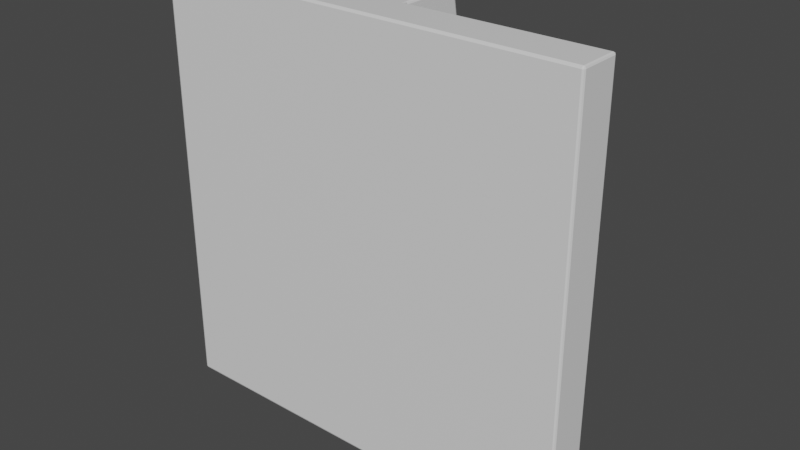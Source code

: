 # Source: D-StorageModule.blend  (saved by Blender 2.90.8; exported with 4.5.12 LTS)
import bpy
from mathutils import Matrix  # noqa: F401  (used for matrix-valued properties, if any)

bpy.ops.wm.read_factory_settings(use_empty=True)
scene = bpy.context.scene
scene.name = 'Scene'

# ---- collections
col_collection = bpy.data.collections.new('Collection'); scene.collection.children.link(col_collection)

# ---- materials (node trees are filled in below, after node groups)
mat_material = bpy.data.materials.new('Material')
mat_material.alpha_threshold = 0.0
mat_material.use_transparent_shadow = False
mat_material.line_color = (0.0, 0.0, 0.0, 1.0)

# ---- material node trees
mat_material.use_nodes = True; mat_material.node_tree.nodes.clear()
_N = mat_material.node_tree.nodes; _L = mat_material.node_tree.links
n0 = _N.new('ShaderNodeOutputMaterial'); n0.name = 'Material Output'; n0.location = (300, 300)
n1 = _N.new('ShaderNodeBsdfPrincipled'); n1.name = 'Principled BSDF'; n1.location = (10, 300)
n1.distribution = 'GGX'
n1.subsurface_method = 'BURLEY'
n1.inputs[2].default_value = 0.4
n1.inputs[3].default_value = 1.45
n1.inputs[27].default_value = (0.0, 0.0, 0.0, 1.0)
n1.inputs[28].default_value = 1.0
_L.new(n1.outputs[0], n0.inputs[0])
n0.is_active_output = True

# ---- world
world_world = bpy.data.worlds.new('World'); scene.world = world_world
world_world.use_nodes = True; world_world.node_tree.nodes.clear()
_N = world_world.node_tree.nodes; _L = world_world.node_tree.links
n0 = _N.new('ShaderNodeOutputWorld'); n0.name = 'World Output'; n0.location = (300, 300)
n1 = _N.new('ShaderNodeBackground'); n1.name = 'Background'; n1.location = (10, 300)
n1.inputs[0].default_value = (0.05088, 0.05088, 0.05088, 1.0)
_L.new(n1.outputs[0], n0.inputs[0])
n0.is_active_output = True
world_world.color = (0.05088, 0.05088, 0.05088)
world_world.use_sun_shadow = False
world_world.sun_shadow_jitter_overblur = 0.0

# ---- meshes
me_cube = bpy.data.meshes.new('Cube')
me_cube.from_pydata([(5.0, 0.1141, -4.101), (5.0, -0.8859, -4.101), (5.0, 0.1141, 5.899), (5.0, -0.8859, 5.899), (-4.5, 0.1141, -3.601), (-5.0, -0.8859, -4.101), (-5.0, 0.1141, 5.899), (-5.0, -0.8859, 5.899), (-5.0, -0.8859, -0.7679), (-5.0, -0.8859, 2.565), (4.5, 0.1141, -0.2679), (4.5, 0.1141, 2.065), (-4.5, 0.1141, 2.065), (-4.5, 0.1141, -0.2679), (5.0, -0.8859, 2.565), (5.0, -0.8859, -0.7679), (1.667, -0.8859, -4.101), (-1.667, -0.8859, -4.101), (1.667, 0.1141, 5.899), (-1.667, 0.1141, 5.899), (-1.667, -0.8859, 5.899), (1.667, -0.8859, 5.899), (-2.167, 0.1141, -3.601), (1.667, 0.1141, -4.101), (1.667, -0.8859, -0.7679), (-1.667, -0.8859, -0.7679), (1.667, -0.8859, 2.565), (-1.667, -0.8859, 2.565), (-2.167, 0.1141, -0.2679), (2.167, 0.1141, -0.2679), (-2.167, 0.1141, 2.065), (2.167, 0.1141, 2.065), (0.5556, -0.8859, -4.101), (-0.5556, -0.8859, -4.101), (0.5556, 0.1141, 5.899), (-0.5556, 0.1141, 5.899), (-0.5556, -0.8859, 5.899), (0.5556, -0.8859, 5.899), (-0.5556, 0.1141, -4.101), (0.5556, 0.1141, -4.101), (0.5556, -0.8859, -0.7679), (-0.5556, -0.8859, -0.7679), (0.5556, -0.8859, 2.565), (-0.5556, -0.8859, 2.565), (-0.5556, 0.1141, -0.7679), (0.5556, 0.1141, -0.7679), (-0.5556, 0.1141, 2.565), (0.5556, 0.1141, 2.565), (0.5556, 0.6141, 5.899), (-0.5556, 0.6141, 5.899), (-0.5556, 0.6141, -4.101), (0.5556, 0.6141, -4.101), (-0.5556, 0.6141, -0.7679), (0.5556, 0.6141, -0.7679), (-0.5556, 0.6141, 2.565), (0.5556, 0.6141, 2.565), (0.5556, 1.114, 5.899), (-0.5556, 1.114, 5.899), (-0.5556, 1.114, -4.101), (0.5556, 1.114, -4.101), (-0.5556, 1.114, -0.7679), (0.5556, 1.114, -0.7679), (-0.5556, 1.114, 2.565), (0.5556, 1.114, 2.565), (0.5556, 1.614, 5.899), (-0.5556, 1.614, 5.899), (-0.5556, 1.614, -4.101), (0.5556, 1.614, -4.101), (-0.5556, 1.614, -0.7679), (0.5556, 1.614, -0.7679), (-0.5556, 1.614, 2.565), (0.5556, 1.614, 2.565), (0.5556, 2.114, 3.114), (-0.5556, 2.114, 3.114), (-0.5556, 2.114, -1.317), (0.5556, 2.114, -1.317), (-0.5556, 2.114, 0.1601), (0.5556, 2.114, 0.1601), (-0.5556, 2.114, 1.637), (0.5556, 2.114, 1.637), (5.0, 0.1141, -0.7679), (5.0, 0.1141, 2.565), (-5.0, 0.1141, 2.565), (-4.5, 0.1141, -1.268), (1.667, 0.1141, -0.7679), (1.667, 0.1141, 2.565), (-2.167, 0.1141, -1.268), (-1.667, 0.1141, 2.565), (4.5, 0.0141, -0.2679), (4.5, 0.0141, 2.065), (-4.5, 0.0141, 2.065), (-4.5, 0.0141, -0.2679), (2.167, 0.0141, -0.2679), (2.167, 0.0141, 2.065), (-2.167, 0.0141, -0.2679), (-2.167, 0.0141, 2.065), (-5.0, 0.1141, -0.7679), (-5.0, 0.1141, -4.101), (-1.667, 0.1141, -4.101), (-1.667, 0.1141, -0.7679), (-4.5, 0.0141, -1.268), (-4.5, 0.0141, -3.601), (-2.167, 0.0141, -3.601), (-2.167, 0.0141, -1.268)], [], [(87, 82, 6, 19), (20, 19, 6, 7), (8, 96, 97, 5), (26, 14, 3, 21), (14, 81, 2, 3), (16, 23, 0, 1), (1, 0, 80, 15), (15, 80, 81, 14), (16, 1, 15, 24), (24, 15, 14, 26), (7, 6, 82, 9), (9, 82, 96, 8), (83, 86, 103, 100), (28, 13, 91, 94), (29, 31, 93, 92), (44, 99, 87, 46), (0, 23, 84, 80), (38, 98, 99, 44), (8, 25, 27, 9), (40, 24, 26, 42), (5, 17, 25, 8), (32, 16, 24, 40), (5, 97, 98, 17), (32, 39, 23, 16), (9, 27, 20, 7), (42, 26, 21, 37), (3, 2, 18, 21), (36, 35, 19, 20), (81, 85, 18, 2), (46, 87, 19, 35), (85, 47, 34, 18), (39, 38, 50, 51), (21, 18, 34, 37), (37, 34, 35, 36), (27, 43, 36, 20), (43, 42, 37, 36), (17, 98, 38, 33), (33, 38, 39, 32), (17, 33, 41, 25), (33, 32, 40, 41), (25, 41, 43, 27), (41, 40, 42, 43), (23, 39, 45, 84), (38, 44, 52, 50), (84, 45, 47, 85), (44, 46, 54, 52), (53, 51, 59, 61), (62, 60, 61, 63), (51, 50, 58, 59), (34, 47, 55, 48), (35, 34, 48, 49), (47, 45, 53, 55), (45, 39, 51, 53), (46, 35, 49, 54), (59, 58, 66, 67), (62, 57, 65, 70), (58, 60, 68, 66), (48, 55, 63, 56), (49, 48, 56, 57), (54, 62, 63, 55), (50, 52, 60, 58), (54, 49, 57, 62), (66, 68, 76, 74), (68, 70, 78, 76), (65, 64, 72, 73), (63, 61, 69, 71), (61, 59, 67, 69), (56, 63, 71, 64), (57, 56, 64, 65), (60, 62, 70, 68), (79, 78, 73, 72), (75, 74, 76, 77), (77, 76, 78, 79), (70, 65, 73, 78), (67, 66, 74, 75), (71, 69, 77, 79), (69, 67, 75, 77), (64, 71, 79, 72), (60, 52, 53, 61), (52, 54, 55, 53), (10, 11, 81, 80), (12, 13, 96, 82), (29, 10, 80, 84), (11, 31, 85, 81), (13, 28, 99, 96), (30, 12, 82, 87), (31, 29, 84, 85), (28, 30, 87, 99), (94, 91, 90, 95), (88, 92, 93, 89), (10, 29, 92, 88), (11, 10, 88, 89), (30, 28, 94, 95), (12, 30, 95, 90), (31, 11, 89, 93), (13, 12, 90, 91), (83, 4, 97, 96), (4, 22, 98, 97), (86, 83, 96, 99), (22, 86, 99, 98), (102, 101, 100, 103), (4, 83, 100, 101), (86, 22, 102, 103), (22, 4, 101, 102)])
_uv = me_cube.uv_layers.new(name='UVMap')
_uv.uv.foreach_set('vector', [0.8889, 0.1667, 0.7222, 0.1667, 0.7222, 0.0, 0.8889, 2.384e-08, 0.125, 0.8333, 0.175, 0.8333, 0.175, 1.0, 0.125, 1.0, 0.5, 0.8333, 0.55, 0.8333, 0.55, 1.0, 0.5, 1.0, 0.3333, 0.3333, 0.5, 0.3333, 0.5, 0.5, 0.3333, 0.5, 0.5, 0.6667, 0.45, 0.6667, 0.45, 0.5, 0.5, 0.5, 0.125, 0.6667, 0.075, 0.6667, 0.075, 0.5, 0.125, 0.5, 0.5, 1.0, 0.45, 1.0, 0.45, 0.8333, 0.5, 0.8333, 0.5, 0.8333, 0.45, 0.8333, 0.45, 0.6667, 0.5, 0.6667, 0.3333, 2.384e-08, 0.5, 0.0, 0.5, 0.1667, 0.3333, 0.1667, 0.3333, 0.1667, 0.5, 0.1667, 0.5, 0.3333, 0.3333, 0.3333, 0.5, 0.5, 0.55, 0.5, 0.55, 0.6667, 0.5, 0.6667, 0.5, 0.6667, 0.55, 0.6667, 0.55, 0.8333, 0.5, 0.8333, 0.7472, 0.3583, 0.8639, 0.3583, 0.8639, 0.3583, 0.7472, 0.3583, 0.7367, 0.7833, 0.7367, 0.6667, 0.7417, 0.6667, 0.7417, 0.7833, 0.7267, 0.6667, 0.7267, 0.7833, 0.7217, 0.7833, 0.7217, 0.6667, 0.9444, 0.3333, 0.8889, 0.3333, 0.8889, 0.1667, 0.9444, 0.1667, 0.7222, 0.5, 0.5556, 0.5, 0.5556, 0.3333, 0.7222, 0.3333, 0.9444, 0.5, 0.8889, 0.5, 0.8889, 0.3333, 0.9444, 0.3333, 2.384e-08, 0.1667, 0.1667, 0.1667, 0.1667, 0.3333, 2.384e-08, 0.3333, 0.2778, 0.1667, 0.3333, 0.1667, 0.3333, 0.3333, 0.2778, 0.3333, 0.0, 4.768e-08, 0.1667, 2.384e-08, 0.1667, 0.1667, 2.384e-08, 0.1667, 0.2778, 2.384e-08, 0.3333, 2.384e-08, 0.3333, 0.1667, 0.2778, 0.1667, 0.125, 1.0, 0.075, 1.0, 0.075, 0.8333, 0.125, 0.8333, 0.125, 0.7222, 0.075, 0.7222, 0.075, 0.6667, 0.125, 0.6667, 2.384e-08, 0.3333, 0.1667, 0.3333, 0.1667, 0.5, 4.768e-08, 0.5, 0.2778, 0.3333, 0.3333, 0.3333, 0.3333, 0.5, 0.2778, 0.5, 0.125, 0.5, 0.175, 0.5, 0.175, 0.6667, 0.125, 0.6667, 0.125, 0.7778, 0.175, 0.7778, 0.175, 0.8333, 0.125, 0.8333, 0.7222, 0.1667, 0.5556, 0.1667, 0.5556, 2.384e-08, 0.7222, 0.0, 0.9444, 0.1667, 0.8889, 0.1667, 0.8889, 2.384e-08, 0.9444, 4.768e-08, 0.5556, 0.1667, 0.5, 0.1667, 0.5, 2.384e-08, 0.5556, 2.384e-08, 0.075, 0.7222, 0.075, 0.7778, 0.05, 0.7778, 0.05, 0.7222, 0.125, 0.6667, 0.175, 0.6667, 0.175, 0.7222, 0.125, 0.7222, 0.125, 0.7222, 0.175, 0.7222, 0.175, 0.7778, 0.125, 0.7778, 0.1667, 0.3333, 0.2222, 0.3333, 0.2222, 0.5, 0.1667, 0.5, 0.2222, 0.3333, 0.2778, 0.3333, 0.2778, 0.5, 0.2222, 0.5, 0.125, 0.8333, 0.075, 0.8333, 0.075, 0.7778, 0.125, 0.7778, 0.125, 0.7778, 0.075, 0.7778, 0.075, 0.7222, 0.125, 0.7222, 0.1667, 2.384e-08, 0.2222, 2.384e-08, 0.2222, 0.1667, 0.1667, 0.1667, 0.2222, 2.384e-08, 0.2778, 2.384e-08, 0.2778, 0.1667, 0.2222, 0.1667, 0.1667, 0.1667, 0.2222, 0.1667, 0.2222, 0.3333, 0.1667, 0.3333, 0.2222, 0.1667, 0.2778, 0.1667, 0.2778, 0.3333, 0.2222, 0.3333, 0.5556, 0.5, 0.5, 0.5, 0.5, 0.3333, 0.5556, 0.3333, 0.35, 0.5, 0.35, 0.6667, 0.325, 0.6667, 0.325, 0.5, 0.5556, 0.3333, 0.5, 0.3333, 0.5, 0.1667, 0.5556, 0.1667, 0.35, 0.6667, 0.35, 0.8333, 0.325, 0.8333, 0.325, 0.6667, 0.425, 0.8333, 0.425, 1.0, 0.4, 1.0, 0.4, 0.8333, 0.6667, 0.6667, 0.6667, 0.5, 0.7222, 0.5, 0.7222, 0.6667, 0.05, 0.7222, 0.05, 0.7778, 0.025, 0.7778, 0.025, 0.7222, 0.45, 0.5, 0.45, 0.6667, 0.425, 0.6667, 0.425, 0.5, 0.175, 0.7778, 0.175, 0.7222, 0.2, 0.7222, 0.2, 0.7778, 0.45, 0.6667, 0.45, 0.8333, 0.425, 0.8333, 0.425, 0.6667, 0.45, 0.8333, 0.45, 1.0, 0.425, 1.0, 0.425, 0.8333, 0.35, 0.8333, 0.35, 1.0, 0.325, 1.0, 0.325, 0.8333, 0.025, 0.7222, 0.025, 0.7778, 0.0, 0.7778, 0.0, 0.7222, 0.3, 0.8333, 0.3, 1.0, 0.275, 1.0, 0.275, 0.8333, 0.3, 0.5, 0.3, 0.6667, 0.275, 0.6667, 0.275, 0.5, 0.425, 0.5, 0.425, 0.6667, 0.4, 0.6667, 0.4, 0.5, 0.2, 0.7778, 0.2, 0.7222, 0.225, 0.7222, 0.225, 0.7778, 0.6917, 0.7222, 0.6667, 0.7222, 0.6667, 0.6667, 0.6917, 0.6667, 0.325, 0.5, 0.325, 0.6667, 0.3, 0.6667, 0.3, 0.5, 0.325, 0.8333, 0.325, 1.0, 0.3, 1.0, 0.3, 0.8333, 0.275, 0.5, 0.275, 0.6667, 0.25, 0.7131, 0.25, 0.6392, 0.275, 0.6667, 0.275, 0.8333, 0.25, 0.7869, 0.25, 0.7131, 1.0, 0.5, 0.9444, 0.5, 0.9444, 0.3608, 1.0, 0.3608, 0.4, 0.6667, 0.4, 0.8333, 0.375, 0.8333, 0.375, 0.6667, 0.4, 0.8333, 0.4, 1.0, 0.375, 1.0, 0.375, 0.8333, 0.4, 0.5, 0.4, 0.6667, 0.375, 0.6667, 0.375, 0.5, 0.225, 0.7778, 0.225, 0.7222, 0.25, 0.7222, 0.25, 0.7778, 0.3, 0.6667, 0.3, 0.8333, 0.275, 0.8333, 0.275, 0.6667, 0.9444, 0.2869, 1.0, 0.2869, 1.0, 0.3608, 0.9444, 0.3608, 0.9444, 0.1392, 1.0, 0.1392, 1.0, 0.2131, 0.9444, 0.2131, 0.9444, 0.2131, 1.0, 0.2131, 1.0, 0.2869, 0.9444, 0.2869, 0.275, 0.8333, 0.275, 1.0, 0.25, 0.8608, 0.25, 0.7869, 0.9444, 0.0, 1.0, 0.0, 1.0, 0.1392, 0.9444, 0.1392, 0.375, 0.6667, 0.375, 0.8333, 0.35, 0.7869, 0.35, 0.7131, 0.375, 0.8333, 0.375, 1.0, 0.35, 0.8608, 0.35, 0.7869, 0.375, 0.5, 0.375, 0.6667, 0.35, 0.7131, 0.35, 0.6392, 0.7167, 0.7222, 0.6917, 0.7222, 0.6917, 0.6667, 0.7167, 0.6667, 0.7778, 0.5, 0.7778, 0.6667, 0.7222, 0.6667, 0.7222, 0.5, 0.6972, 0.3083, 0.6972, 0.1917, 0.7222, 0.1667, 0.7222, 0.3333, 0.7472, 0.1917, 0.7472, 0.3083, 0.7222, 0.3333, 0.7222, 0.1667, 0.5806, 0.3083, 0.6972, 0.3083, 0.7222, 0.3333, 0.5556, 0.3333, 0.6972, 0.1917, 0.5806, 0.1917, 0.5556, 0.1667, 0.7222, 0.1667, 0.7472, 0.3083, 0.8639, 0.3083, 0.8889, 0.3333, 0.7222, 0.3333, 0.8639, 0.1917, 0.7472, 0.1917, 0.7222, 0.1667, 0.8889, 0.1667, 0.5806, 0.1917, 0.5806, 0.3083, 0.5556, 0.3333, 0.5556, 0.1667, 0.8639, 0.3083, 0.8639, 0.1917, 0.8889, 0.1667, 0.8889, 0.3333, 0.6667, 0.5, 0.6667, 0.6167, 0.55, 0.6167, 0.55, 0.5, 0.6667, 0.6167, 0.6667, 0.7333, 0.55, 0.7333, 0.55, 0.6167, 0.7828, 0.6167, 0.7828, 0.7333, 0.7778, 0.7333, 0.7778, 0.6167, 0.7317, 0.7833, 0.7317, 0.6667, 0.7367, 0.6667, 0.7367, 0.7833, 0.7267, 0.7833, 0.7267, 0.6667, 0.7317, 0.6667, 0.7317, 0.7833, 0.7778, 0.6167, 0.7778, 0.5, 0.7828, 0.5, 0.7828, 0.6167, 0.7467, 0.6667, 0.7467, 0.7833, 0.7417, 0.7833, 0.7417, 0.6667, 0.7167, 0.7833, 0.7167, 0.6667, 0.7217, 0.6667, 0.7217, 0.7833, 0.7472, 0.3583, 0.7472, 0.475, 0.7222, 0.5, 0.7222, 0.3333, 0.7472, 0.475, 0.8639, 0.475, 0.8889, 0.5, 0.7222, 0.5, 0.8639, 0.3583, 0.7472, 0.3583, 0.7222, 0.3333, 0.8889, 0.3333, 0.8639, 0.475, 0.8639, 0.3583, 0.8889, 0.3333, 0.8889, 0.5, 0.8639, 0.475, 0.7472, 0.475, 0.7472, 0.3583, 0.8639, 0.3583, 0.7472, 0.475, 0.7472, 0.3583, 0.7472, 0.3583, 0.7472, 0.475, 0.8639, 0.3583, 0.8639, 0.475, 0.8639, 0.475, 0.8639, 0.3583, 0.8639, 0.475, 0.7472, 0.475, 0.7472, 0.475, 0.8639, 0.475])
me_cube.materials.append(mat_material)
me_cube.use_remesh_preserve_volume = False
me_cube.use_remesh_preserve_attributes = False
me_cube.use_mirror_vertex_groups = False
me_cube.update()

# ---- objects
ob_cube = bpy.data.objects.new('Cube', me_cube)

# ---- transforms, parenting, visibility, modifiers, constraints
ob_cube.location = (0.0, 0.0, 0.0)
ob_cube.lock_rotations_4d = False
ob_cube.empty_display_type = 'ARROWS'
ob_cube.lineart.crease_threshold = 0.0
_m = ob_cube.modifiers.new('Bevel', 'BEVEL')
_m.segments = 2
_m.limit_method = 'NONE'

# ---- collection membership
col_collection.objects.link(ob_cube)

# ---- scene / render settings (as saved in the file)
scene.frame_start = 1; scene.frame_end = 250; scene.frame_set(1)
scene.render.engine = 'BLENDER_EEVEE_NEXT'
scene.cycles.use_denoising = False
scene.cycles.samples = 128
scene.cycles.sampling_pattern = 'TABULATED_SOBOL'
scene.cycles.use_adaptive_sampling = False
scene.cycles.use_light_tree = False
scene.view_settings.view_transform = 'Filmic'
bpy.context.view_layer.update()

# ---- added for rendering (the .blend has no active camera and no usable light): camera, sun
cam_auto = bpy.data.cameras.new('AutoCamera')
cam_auto.lens = 50.0
cam_auto.sensor_width = 36.0
cam_auto.clip_end = 1000.0
ob_auto_camera = bpy.data.objects.new('AutoCamera', cam_auto)
scene.collection.objects.link(ob_auto_camera)
ob_auto_camera.location = (13.3758, -15.4369, 11.5994)
ob_auto_camera.rotation_euler = (1.09748, -7.21219e-08, 0.694738)
scene.camera = ob_auto_camera
light_auto_sun = bpy.data.lights.new('AutoSun', 'SUN')
light_auto_sun.energy = 3.0
light_auto_sun.angle = 0.0523599
ob_auto_sun = bpy.data.objects.new('AutoSun', light_auto_sun)
scene.collection.objects.link(ob_auto_sun)
ob_auto_sun.rotation_euler = (0.872665, 0.174533, 0.523599)
bpy.context.view_layer.update()
